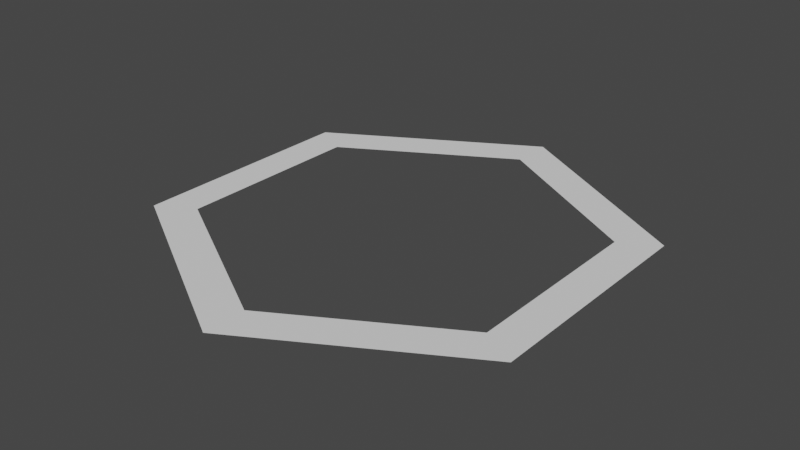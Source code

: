 # Source: Rahmen.blend  (saved by Blender 3.5.10; exported with 4.5.12 LTS)
import bpy
from mathutils import Matrix  # noqa: F401  (used for matrix-valued properties, if any)

bpy.ops.wm.read_factory_settings(use_empty=True)
scene = bpy.context.scene
scene.name = 'Scene'

# ---- collections
col_collection = bpy.data.collections.new('Collection'); scene.collection.children.link(col_collection)

# ---- world
world_world = bpy.data.worlds.new('World'); scene.world = world_world
world_world.use_nodes = True; world_world.node_tree.nodes.clear()
_N = world_world.node_tree.nodes; _L = world_world.node_tree.links
n0 = _N.new('ShaderNodeOutputWorld'); n0.name = 'World Output'; n0.location = (300, 300)
n1 = _N.new('ShaderNodeBackground'); n1.name = 'Background'; n1.location = (10, 300)
n1.inputs[0].default_value = (0.05088, 0.05088, 0.05088, 1.0)
_L.new(n1.outputs[0], n0.inputs[0])
n0.is_active_output = True
world_world.color = (0.05088, 0.05088, 0.05088)
world_world.use_sun_shadow = False
world_world.sun_shadow_jitter_overblur = 0.0

# ---- meshes
me_circle = bpy.data.meshes.new('Circle')
me_circle.from_pydata([(0.0, 1.1, 0.0), (-0.9526, 0.55, 0.0), (-0.9526, -0.55, 0.0), (0.0, -1.1, 0.0), (0.9526, -0.55, 0.0), (0.9526, 0.55, 0.0), (0.0, 0.9, 0.0), (-0.7794, 0.45, 0.0), (-0.7794, -0.45, 0.0), (0.0, -0.9, 0.0), (0.7794, -0.45, 0.0), (0.7794, 0.45, 0.0)], [], [(3, 2, 8, 9), (1, 0, 6, 7), (0, 5, 11, 6), (4, 3, 9, 10), (2, 1, 7, 8), (5, 4, 10, 11)])
_uv = me_circle.uv_layers.new(name='UVMap')
_uv.uv.foreach_set('vector', [0.0, 0.0, 0.0, 0.0, 0.0, 0.0, 0.0, 0.0, 0.0, 0.0, 0.0, 0.0, 0.0, 0.0, 0.0, 0.0, 0.0, 0.0, 0.0, 0.0, 0.0, 0.0, 0.0, 0.0, 0.0, 0.0, 0.0, 0.0, 0.0, 0.0, 0.0, 0.0, 0.0, 0.0, 0.0, 0.0, 0.0, 0.0, 0.0, 0.0, 0.0, 0.0, 0.0, 0.0, 0.0, 0.0, 0.0, 0.0])
me_circle.update()

# ---- objects
ob_rahmen = bpy.data.objects.new('Rahmen', me_circle)

# ---- transforms, parenting, visibility, modifiers, constraints
ob_rahmen.location = (0.0, 0.0, 0.0)

# ---- collection membership
col_collection.objects.link(ob_rahmen)

# ---- scene / render settings (as saved in the file)
scene.frame_start = 1; scene.frame_end = 250; scene.frame_set(1)
scene.render.engine = 'BLENDER_EEVEE_NEXT'
scene.cycles.sampling_pattern = 'TABULATED_SOBOL'
scene.view_settings.view_transform = 'Filmic'
bpy.context.view_layer.update()

# ---- added for rendering (the .blend has no active camera and no usable light): camera, sun
cam_auto = bpy.data.cameras.new('AutoCamera')
cam_auto.lens = 50.0
cam_auto.sensor_width = 36.0
cam_auto.clip_end = 1000.0
ob_auto_camera = bpy.data.objects.new('AutoCamera', cam_auto)
scene.collection.objects.link(ob_auto_camera)
ob_auto_camera.location = (2.69271, -3.23125, 2.15416)
ob_auto_camera.rotation_euler = (1.09748, -7.21219e-08, 0.694738)
scene.camera = ob_auto_camera
light_auto_sun = bpy.data.lights.new('AutoSun', 'SUN')
light_auto_sun.energy = 3.0
light_auto_sun.angle = 0.0523599
ob_auto_sun = bpy.data.objects.new('AutoSun', light_auto_sun)
scene.collection.objects.link(ob_auto_sun)
ob_auto_sun.rotation_euler = (0.872665, 0.174533, 0.523599)
bpy.context.view_layer.update()
